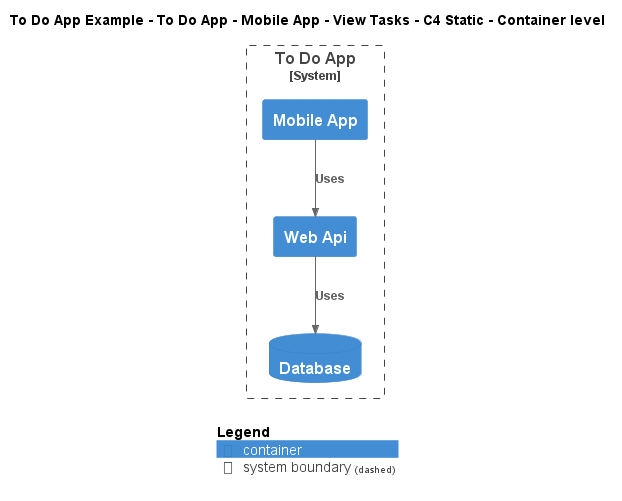

The diagram above was rendered by PlantUML. Its source (embedded in the PNG):
@startuml
!include ..\..\..\..\..\..\..\.c4s\C4_Container.puml

AddElementTag("c4interflow:lifecycle:new", $bgColor=green, $fontColor=#ffffff, $borderColor=green, $shadowing="False")
AddElementTag("c4interflow:lifecycle:changed", $bgColor=orange, $fontColor=#ffffff, $borderColor=orange, $shadowing="False")
AddElementTag("c4interflow:lifecycle:removed", $bgColor=red, $fontColor=#ffffff, $borderColor=red, $shadowing="False")

AddRelTag("c4interflow:lifecycle:new", $textColor=green, $lineColor=green)
AddRelTag("c4interflow:lifecycle:changed", $textColor=orange, $lineColor=orange)
AddRelTag("c4interflow:lifecycle:removed", $textColor=red, $lineColor=red)

SHOW_PERSON_PORTRAIT()
LAYOUT_TOP_DOWN()

skinparam linetype polyline

title To Do App Example - To Do App - Mobile App - View Tasks - C4 Static - Container level


System_Boundary(ToDoAppExample.SoftwareSystems.ToDoApp, "To Do App") {
    Container(ToDoAppExample.SoftwareSystems.ToDoApp.Containers.MobileApp, "Mobile App", "", "")
    Container(ToDoAppExample.SoftwareSystems.ToDoApp.Containers.WebApi, "Web Api", "", "")
    ContainerDb(ToDoAppExample.SoftwareSystems.ToDoApp.Containers.Database, "Database", "", "")
}

Rel(ToDoAppExample.SoftwareSystems.ToDoApp.Containers.MobileApp, ToDoAppExample.SoftwareSystems.ToDoApp.Containers.WebApi, "Uses")
Rel(ToDoAppExample.SoftwareSystems.ToDoApp.Containers.WebApi, ToDoAppExample.SoftwareSystems.ToDoApp.Containers.Database, "Uses")


SHOW_LEGEND()
@enduml